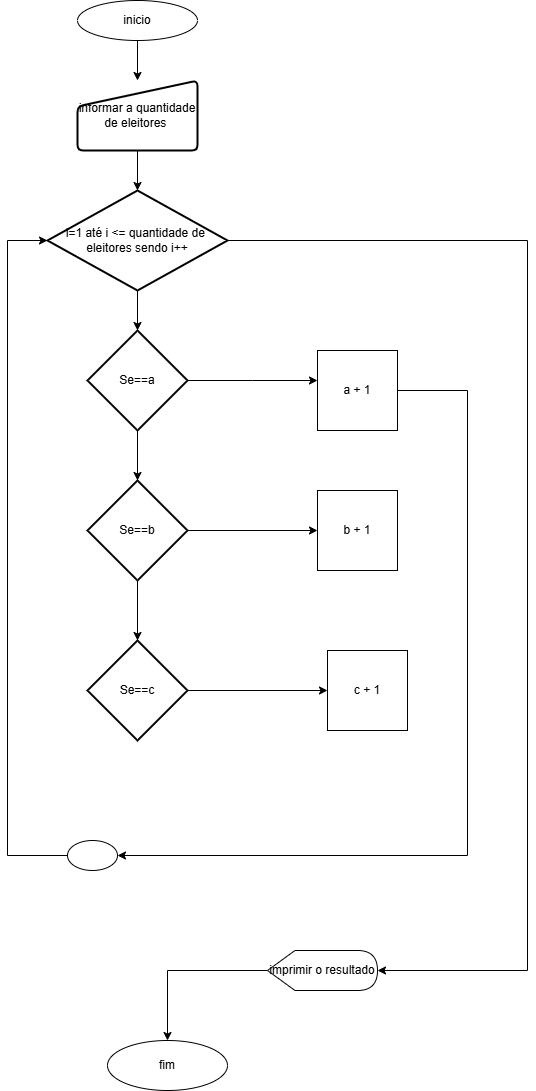

The diagram above was exported from draw.io. Its source (the exported page's mxGraphModel, read from the mxfile embedded in the PNG):
<mxGraphModel dx="1434" dy="780" grid="1" gridSize="10" guides="1" tooltips="1" connect="1" arrows="1" fold="1" page="1" pageScale="1" pageWidth="827" pageHeight="1169" math="0" shadow="0">
  <root>
    <mxCell id="0" />
    <mxCell id="1" parent="0" />
    <mxCell id="CjlhaZEKbGXRO8yySDJz-35" value="" style="edgeStyle=orthogonalEdgeStyle;rounded=0;orthogonalLoop=1;jettySize=auto;html=1;" edge="1" parent="1" source="CjlhaZEKbGXRO8yySDJz-1" target="CjlhaZEKbGXRO8yySDJz-2">
      <mxGeometry relative="1" as="geometry" />
    </mxCell>
    <mxCell id="CjlhaZEKbGXRO8yySDJz-1" value="inicio" style="ellipse;whiteSpace=wrap;html=1;" vertex="1" parent="1">
      <mxGeometry x="330" y="40" width="120" height="40" as="geometry" />
    </mxCell>
    <mxCell id="CjlhaZEKbGXRO8yySDJz-11" value="" style="edgeStyle=orthogonalEdgeStyle;rounded=0;orthogonalLoop=1;jettySize=auto;html=1;" edge="1" parent="1" source="CjlhaZEKbGXRO8yySDJz-2" target="CjlhaZEKbGXRO8yySDJz-3">
      <mxGeometry relative="1" as="geometry" />
    </mxCell>
    <mxCell id="CjlhaZEKbGXRO8yySDJz-2" value="informar a quantidade de eleitores&amp;nbsp;" style="html=1;strokeWidth=2;shape=manualInput;whiteSpace=wrap;rounded=1;size=26;arcSize=11;" vertex="1" parent="1">
      <mxGeometry x="330" y="120" width="120" height="70" as="geometry" />
    </mxCell>
    <mxCell id="CjlhaZEKbGXRO8yySDJz-12" value="" style="edgeStyle=orthogonalEdgeStyle;rounded=0;orthogonalLoop=1;jettySize=auto;html=1;" edge="1" parent="1" source="CjlhaZEKbGXRO8yySDJz-3" target="CjlhaZEKbGXRO8yySDJz-4">
      <mxGeometry relative="1" as="geometry" />
    </mxCell>
    <mxCell id="CjlhaZEKbGXRO8yySDJz-3" value="i=1 até i &amp;lt;= quantidade de&amp;nbsp;&lt;div&gt;eleitores sendo i++&lt;/div&gt;" style="strokeWidth=2;html=1;shape=mxgraph.flowchart.decision;whiteSpace=wrap;" vertex="1" parent="1">
      <mxGeometry x="300" y="230" width="180" height="100" as="geometry" />
    </mxCell>
    <mxCell id="CjlhaZEKbGXRO8yySDJz-13" value="" style="edgeStyle=orthogonalEdgeStyle;rounded=0;orthogonalLoop=1;jettySize=auto;html=1;" edge="1" parent="1" source="CjlhaZEKbGXRO8yySDJz-4" target="CjlhaZEKbGXRO8yySDJz-5">
      <mxGeometry relative="1" as="geometry" />
    </mxCell>
    <mxCell id="CjlhaZEKbGXRO8yySDJz-17" style="edgeStyle=orthogonalEdgeStyle;rounded=0;orthogonalLoop=1;jettySize=auto;html=1;exitX=1;exitY=0.5;exitDx=0;exitDy=0;exitPerimeter=0;" edge="1" parent="1" source="CjlhaZEKbGXRO8yySDJz-4">
      <mxGeometry relative="1" as="geometry">
        <mxPoint x="570" y="420" as="targetPoint" />
      </mxGeometry>
    </mxCell>
    <mxCell id="CjlhaZEKbGXRO8yySDJz-4" value="Se==a" style="strokeWidth=2;html=1;shape=mxgraph.flowchart.decision;whiteSpace=wrap;" vertex="1" parent="1">
      <mxGeometry x="340" y="370" width="100" height="100" as="geometry" />
    </mxCell>
    <mxCell id="CjlhaZEKbGXRO8yySDJz-15" value="" style="edgeStyle=orthogonalEdgeStyle;rounded=0;orthogonalLoop=1;jettySize=auto;html=1;" edge="1" parent="1" source="CjlhaZEKbGXRO8yySDJz-5" target="CjlhaZEKbGXRO8yySDJz-6">
      <mxGeometry relative="1" as="geometry" />
    </mxCell>
    <mxCell id="CjlhaZEKbGXRO8yySDJz-19" style="edgeStyle=orthogonalEdgeStyle;rounded=0;orthogonalLoop=1;jettySize=auto;html=1;exitX=1;exitY=0.5;exitDx=0;exitDy=0;exitPerimeter=0;entryX=0;entryY=0.5;entryDx=0;entryDy=0;" edge="1" parent="1" source="CjlhaZEKbGXRO8yySDJz-5" target="CjlhaZEKbGXRO8yySDJz-7">
      <mxGeometry relative="1" as="geometry" />
    </mxCell>
    <mxCell id="CjlhaZEKbGXRO8yySDJz-5" value="Se==b" style="strokeWidth=2;html=1;shape=mxgraph.flowchart.decision;whiteSpace=wrap;" vertex="1" parent="1">
      <mxGeometry x="340" y="520" width="100" height="100" as="geometry" />
    </mxCell>
    <mxCell id="CjlhaZEKbGXRO8yySDJz-20" style="edgeStyle=orthogonalEdgeStyle;rounded=0;orthogonalLoop=1;jettySize=auto;html=1;exitX=1;exitY=0.5;exitDx=0;exitDy=0;exitPerimeter=0;entryX=0;entryY=0.5;entryDx=0;entryDy=0;" edge="1" parent="1" source="CjlhaZEKbGXRO8yySDJz-6" target="CjlhaZEKbGXRO8yySDJz-9">
      <mxGeometry relative="1" as="geometry" />
    </mxCell>
    <mxCell id="CjlhaZEKbGXRO8yySDJz-6" value="Se==c" style="strokeWidth=2;html=1;shape=mxgraph.flowchart.decision;whiteSpace=wrap;" vertex="1" parent="1">
      <mxGeometry x="340" y="680" width="100" height="100" as="geometry" />
    </mxCell>
    <mxCell id="CjlhaZEKbGXRO8yySDJz-7" value="b + 1" style="whiteSpace=wrap;html=1;aspect=fixed;" vertex="1" parent="1">
      <mxGeometry x="570" y="530" width="80" height="80" as="geometry" />
    </mxCell>
    <mxCell id="CjlhaZEKbGXRO8yySDJz-27" style="edgeStyle=orthogonalEdgeStyle;rounded=0;orthogonalLoop=1;jettySize=auto;html=1;entryX=1;entryY=0.5;entryDx=0;entryDy=0;" edge="1" parent="1" source="CjlhaZEKbGXRO8yySDJz-8" target="CjlhaZEKbGXRO8yySDJz-23">
      <mxGeometry relative="1" as="geometry">
        <Array as="points">
          <mxPoint x="720" y="430" />
          <mxPoint x="720" y="895" />
        </Array>
      </mxGeometry>
    </mxCell>
    <mxCell id="CjlhaZEKbGXRO8yySDJz-8" value="a + 1" style="whiteSpace=wrap;html=1;aspect=fixed;" vertex="1" parent="1">
      <mxGeometry x="570" y="390" width="80" height="80" as="geometry" />
    </mxCell>
    <mxCell id="CjlhaZEKbGXRO8yySDJz-9" value="c + 1" style="whiteSpace=wrap;html=1;aspect=fixed;" vertex="1" parent="1">
      <mxGeometry x="580" y="690" width="80" height="80" as="geometry" />
    </mxCell>
    <mxCell id="CjlhaZEKbGXRO8yySDJz-23" value="" style="ellipse;whiteSpace=wrap;html=1;" vertex="1" parent="1">
      <mxGeometry x="320" y="880" width="50" height="30" as="geometry" />
    </mxCell>
    <mxCell id="CjlhaZEKbGXRO8yySDJz-32" style="edgeStyle=orthogonalEdgeStyle;rounded=0;orthogonalLoop=1;jettySize=auto;html=1;" edge="1" parent="1" source="CjlhaZEKbGXRO8yySDJz-24" target="CjlhaZEKbGXRO8yySDJz-30">
      <mxGeometry relative="1" as="geometry" />
    </mxCell>
    <mxCell id="CjlhaZEKbGXRO8yySDJz-24" value="imprimir o resultado" style="shape=display;whiteSpace=wrap;html=1;" vertex="1" parent="1">
      <mxGeometry x="520" y="990" width="110" height="40" as="geometry" />
    </mxCell>
    <mxCell id="CjlhaZEKbGXRO8yySDJz-29" style="edgeStyle=orthogonalEdgeStyle;rounded=0;orthogonalLoop=1;jettySize=auto;html=1;entryX=0;entryY=0.5;entryDx=0;entryDy=0;entryPerimeter=0;" edge="1" parent="1" source="CjlhaZEKbGXRO8yySDJz-23" target="CjlhaZEKbGXRO8yySDJz-3">
      <mxGeometry relative="1" as="geometry">
        <Array as="points">
          <mxPoint x="260" y="895" />
          <mxPoint x="260" y="280" />
        </Array>
      </mxGeometry>
    </mxCell>
    <mxCell id="CjlhaZEKbGXRO8yySDJz-30" value="fim" style="ellipse;whiteSpace=wrap;html=1;" vertex="1" parent="1">
      <mxGeometry x="360" y="1080" width="120" height="50" as="geometry" />
    </mxCell>
    <mxCell id="CjlhaZEKbGXRO8yySDJz-31" style="edgeStyle=orthogonalEdgeStyle;rounded=0;orthogonalLoop=1;jettySize=auto;html=1;exitX=1;exitY=0.5;exitDx=0;exitDy=0;exitPerimeter=0;entryX=1;entryY=0.5;entryDx=0;entryDy=0;entryPerimeter=0;" edge="1" parent="1" source="CjlhaZEKbGXRO8yySDJz-3" target="CjlhaZEKbGXRO8yySDJz-24">
      <mxGeometry relative="1" as="geometry">
        <Array as="points">
          <mxPoint x="780" y="280" />
          <mxPoint x="780" y="1010" />
        </Array>
      </mxGeometry>
    </mxCell>
  </root>
</mxGraphModel>